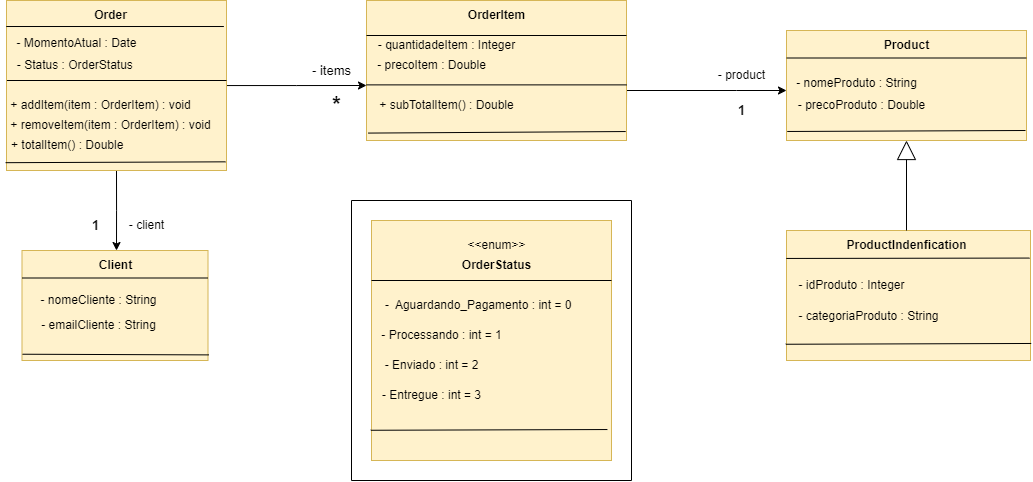

The diagram above was exported from draw.io. Its source (the exported page's mxGraphModel, read from the mxfile embedded in the PNG):
<mxGraphModel dx="1105" dy="586" grid="1" gridSize="10" guides="1" tooltips="1" connect="1" arrows="1" fold="1" page="1" pageScale="1" pageWidth="3300" pageHeight="4681" math="0" shadow="0">
  <root>
    <mxCell id="0" />
    <mxCell id="1" parent="0" />
    <mxCell id="zNWkc-Qm3G2AjS65rSB0-1" style="edgeStyle=orthogonalEdgeStyle;rounded=0;orthogonalLoop=1;jettySize=auto;html=1;exitX=0.5;exitY=1;exitDx=0;exitDy=0;" edge="1" parent="1" source="zNWkc-Qm3G2AjS65rSB0-3">
      <mxGeometry relative="1" as="geometry">
        <mxPoint x="196" y="780" as="targetPoint" />
      </mxGeometry>
    </mxCell>
    <mxCell id="zNWkc-Qm3G2AjS65rSB0-2" style="edgeStyle=orthogonalEdgeStyle;rounded=0;orthogonalLoop=1;jettySize=auto;html=1;" edge="1" parent="1" source="zNWkc-Qm3G2AjS65rSB0-3">
      <mxGeometry relative="1" as="geometry">
        <mxPoint x="446" y="615" as="targetPoint" />
      </mxGeometry>
    </mxCell>
    <mxCell id="zNWkc-Qm3G2AjS65rSB0-3" value="" style="rounded=0;whiteSpace=wrap;html=1;fillColor=#fff2cc;strokeColor=#d6b656;" vertex="1" parent="1">
      <mxGeometry x="86" y="530" width="220" height="170" as="geometry" />
    </mxCell>
    <mxCell id="zNWkc-Qm3G2AjS65rSB0-4" value="" style="endArrow=none;html=1;rounded=0;exitX=-0.001;exitY=0.153;exitDx=0;exitDy=0;entryX=0.988;entryY=0.153;entryDx=0;entryDy=0;entryPerimeter=0;exitPerimeter=0;" edge="1" parent="1" source="zNWkc-Qm3G2AjS65rSB0-3" target="zNWkc-Qm3G2AjS65rSB0-3">
      <mxGeometry width="50" height="50" relative="1" as="geometry">
        <mxPoint x="106" y="550" as="sourcePoint" />
        <mxPoint x="226" y="550" as="targetPoint" />
      </mxGeometry>
    </mxCell>
    <mxCell id="zNWkc-Qm3G2AjS65rSB0-5" value="&lt;b&gt;Order&lt;/b&gt;" style="text;html=1;align=center;verticalAlign=middle;resizable=0;points=[];autosize=1;strokeColor=none;fillColor=none;" vertex="1" parent="1">
      <mxGeometry x="160" y="530" width="60" height="30" as="geometry" />
    </mxCell>
    <mxCell id="zNWkc-Qm3G2AjS65rSB0-6" value="- MomentoAtual : Date&lt;div&gt;&lt;br&gt;&lt;/div&gt;" style="text;html=1;align=center;verticalAlign=middle;resizable=0;points=[];autosize=1;strokeColor=none;fillColor=none;" vertex="1" parent="1">
      <mxGeometry x="86" y="560" width="140" height="40" as="geometry" />
    </mxCell>
    <mxCell id="zNWkc-Qm3G2AjS65rSB0-7" value="- Status : OrderStatus&amp;nbsp;" style="text;html=1;align=center;verticalAlign=middle;resizable=0;points=[];autosize=1;strokeColor=none;fillColor=none;" vertex="1" parent="1">
      <mxGeometry x="86" y="580" width="140" height="30" as="geometry" />
    </mxCell>
    <mxCell id="zNWkc-Qm3G2AjS65rSB0-8" value="" style="endArrow=none;html=1;rounded=0;exitX=0.004;exitY=0.593;exitDx=0;exitDy=0;exitPerimeter=0;entryX=1.002;entryY=0.593;entryDx=0;entryDy=0;entryPerimeter=0;" edge="1" parent="1">
      <mxGeometry width="50" height="50" relative="1" as="geometry">
        <mxPoint x="86.44" y="610" as="sourcePoint" />
        <mxPoint x="306.00000000000006" y="610" as="targetPoint" />
      </mxGeometry>
    </mxCell>
    <mxCell id="zNWkc-Qm3G2AjS65rSB0-9" value="+ addItem(item : OrderItem) : void" style="text;html=1;align=center;verticalAlign=middle;resizable=0;points=[];autosize=1;strokeColor=none;fillColor=none;" vertex="1" parent="1">
      <mxGeometry x="80" y="620" width="200" height="30" as="geometry" />
    </mxCell>
    <mxCell id="zNWkc-Qm3G2AjS65rSB0-10" value="+ removeItem(item : OrderItem) : void" style="text;html=1;align=center;verticalAlign=middle;resizable=0;points=[];autosize=1;strokeColor=none;fillColor=none;" vertex="1" parent="1">
      <mxGeometry x="80" y="640" width="220" height="30" as="geometry" />
    </mxCell>
    <mxCell id="zNWkc-Qm3G2AjS65rSB0-11" value="+ totalItem() : Double&amp;nbsp;&amp;nbsp;" style="text;html=1;align=center;verticalAlign=middle;resizable=0;points=[];autosize=1;strokeColor=none;fillColor=none;" vertex="1" parent="1">
      <mxGeometry x="80" y="660" width="140" height="30" as="geometry" />
    </mxCell>
    <mxCell id="zNWkc-Qm3G2AjS65rSB0-12" value="" style="rounded=0;whiteSpace=wrap;html=1;fillColor=#fff2cc;strokeColor=#d6b656;" vertex="1" parent="1">
      <mxGeometry x="101.5" y="780" width="186" height="110" as="geometry" />
    </mxCell>
    <mxCell id="zNWkc-Qm3G2AjS65rSB0-13" value="&lt;b&gt;Client&lt;/b&gt;" style="text;html=1;align=center;verticalAlign=middle;resizable=0;points=[];autosize=1;strokeColor=none;fillColor=none;" vertex="1" parent="1">
      <mxGeometry x="164.5" y="780" width="60" height="30" as="geometry" />
    </mxCell>
    <mxCell id="zNWkc-Qm3G2AjS65rSB0-14" value="- nomeCliente : String" style="text;html=1;align=center;verticalAlign=middle;resizable=0;points=[];autosize=1;strokeColor=none;fillColor=none;" vertex="1" parent="1">
      <mxGeometry x="107.5" y="815" width="140" height="30" as="geometry" />
    </mxCell>
    <mxCell id="zNWkc-Qm3G2AjS65rSB0-15" value="- emailCliente : String" style="text;html=1;align=center;verticalAlign=middle;resizable=0;points=[];autosize=1;strokeColor=none;fillColor=none;" vertex="1" parent="1">
      <mxGeometry x="107.5" y="840" width="140" height="30" as="geometry" />
    </mxCell>
    <mxCell id="zNWkc-Qm3G2AjS65rSB0-16" value="" style="endArrow=none;html=1;rounded=0;entryX=0;entryY=0.25;entryDx=0;entryDy=0;exitX=1;exitY=0.25;exitDx=0;exitDy=0;" edge="1" parent="1" source="zNWkc-Qm3G2AjS65rSB0-12" target="zNWkc-Qm3G2AjS65rSB0-12">
      <mxGeometry width="50" height="50" relative="1" as="geometry">
        <mxPoint x="273.5" y="730" as="sourcePoint" />
        <mxPoint x="323.5" y="680" as="targetPoint" />
      </mxGeometry>
    </mxCell>
    <mxCell id="zNWkc-Qm3G2AjS65rSB0-17" style="edgeStyle=orthogonalEdgeStyle;rounded=0;orthogonalLoop=1;jettySize=auto;html=1;exitX=1;exitY=0.75;exitDx=0;exitDy=0;" edge="1" parent="1" source="zNWkc-Qm3G2AjS65rSB0-18">
      <mxGeometry relative="1" as="geometry">
        <mxPoint x="866" y="620" as="targetPoint" />
        <Array as="points">
          <mxPoint x="816" y="620" />
          <mxPoint x="816" y="620" />
        </Array>
      </mxGeometry>
    </mxCell>
    <mxCell id="zNWkc-Qm3G2AjS65rSB0-18" value="" style="rounded=0;whiteSpace=wrap;html=1;fillColor=#fff2cc;strokeColor=#d6b656;" vertex="1" parent="1">
      <mxGeometry x="446" y="530" width="260" height="140" as="geometry" />
    </mxCell>
    <mxCell id="zNWkc-Qm3G2AjS65rSB0-19" value="&lt;b&gt;OrderItem&lt;/b&gt;" style="text;html=1;align=center;verticalAlign=middle;resizable=0;points=[];autosize=1;strokeColor=none;fillColor=none;" vertex="1" parent="1">
      <mxGeometry x="536" y="530" width="80" height="30" as="geometry" />
    </mxCell>
    <mxCell id="zNWkc-Qm3G2AjS65rSB0-20" value="" style="endArrow=none;html=1;rounded=0;entryX=1;entryY=0.25;entryDx=0;entryDy=0;exitX=0;exitY=0.25;exitDx=0;exitDy=0;elbow=vertical;" edge="1" parent="1" source="zNWkc-Qm3G2AjS65rSB0-18" target="zNWkc-Qm3G2AjS65rSB0-18">
      <mxGeometry width="50" height="50" relative="1" as="geometry">
        <mxPoint x="396" y="700" as="sourcePoint" />
        <mxPoint x="446" y="650" as="targetPoint" />
      </mxGeometry>
    </mxCell>
    <mxCell id="zNWkc-Qm3G2AjS65rSB0-21" value="- quantidadeItem : Integer" style="text;html=1;align=center;verticalAlign=middle;resizable=0;points=[];autosize=1;strokeColor=none;fillColor=none;" vertex="1" parent="1">
      <mxGeometry x="446" y="560" width="160" height="30" as="geometry" />
    </mxCell>
    <mxCell id="zNWkc-Qm3G2AjS65rSB0-22" value="- precoItem : Double" style="text;html=1;align=center;verticalAlign=middle;resizable=0;points=[];autosize=1;strokeColor=none;fillColor=none;" vertex="1" parent="1">
      <mxGeometry x="446" y="580" width="130" height="30" as="geometry" />
    </mxCell>
    <mxCell id="zNWkc-Qm3G2AjS65rSB0-23" value="" style="endArrow=none;html=1;rounded=0;entryX=1;entryY=0.75;entryDx=0;entryDy=0;exitX=0;exitY=0.75;exitDx=0;exitDy=0;" edge="1" parent="1">
      <mxGeometry width="50" height="50" relative="1" as="geometry">
        <mxPoint x="446" y="614.38" as="sourcePoint" />
        <mxPoint x="706" y="614.38" as="targetPoint" />
      </mxGeometry>
    </mxCell>
    <mxCell id="zNWkc-Qm3G2AjS65rSB0-24" value="+ subTotalItem() : Double" style="text;html=1;align=center;verticalAlign=middle;resizable=0;points=[];autosize=1;strokeColor=none;fillColor=none;" vertex="1" parent="1">
      <mxGeometry x="446" y="620" width="160" height="30" as="geometry" />
    </mxCell>
    <mxCell id="zNWkc-Qm3G2AjS65rSB0-25" value="" style="rounded=0;whiteSpace=wrap;html=1;fillColor=#fff2cc;strokeColor=#d6b656;" vertex="1" parent="1">
      <mxGeometry x="866" y="560" width="240" height="110" as="geometry" />
    </mxCell>
    <mxCell id="zNWkc-Qm3G2AjS65rSB0-26" value="&lt;b&gt;Product&lt;/b&gt;" style="text;html=1;align=center;verticalAlign=middle;resizable=0;points=[];autosize=1;strokeColor=none;fillColor=none;" vertex="1" parent="1">
      <mxGeometry x="951" y="560" width="70" height="30" as="geometry" />
    </mxCell>
    <mxCell id="zNWkc-Qm3G2AjS65rSB0-27" value="- nomeProduto : String&lt;div&gt;&lt;div&gt;&lt;br&gt;&lt;/div&gt;&lt;/div&gt;" style="text;html=1;align=center;verticalAlign=middle;resizable=0;points=[];autosize=1;strokeColor=none;fillColor=none;" vertex="1" parent="1">
      <mxGeometry x="866" y="600" width="140" height="40" as="geometry" />
    </mxCell>
    <mxCell id="zNWkc-Qm3G2AjS65rSB0-28" value="- precoProduto : Double" style="text;html=1;align=center;verticalAlign=middle;resizable=0;points=[];autosize=1;strokeColor=none;fillColor=none;" vertex="1" parent="1">
      <mxGeometry x="866" y="620" width="150" height="30" as="geometry" />
    </mxCell>
    <mxCell id="zNWkc-Qm3G2AjS65rSB0-29" value="" style="endArrow=none;html=1;rounded=0;entryX=1;entryY=0.25;entryDx=0;entryDy=0;exitX=0;exitY=0.25;exitDx=0;exitDy=0;" edge="1" parent="1" source="zNWkc-Qm3G2AjS65rSB0-25" target="zNWkc-Qm3G2AjS65rSB0-25">
      <mxGeometry width="50" height="50" relative="1" as="geometry">
        <mxPoint x="476" y="770" as="sourcePoint" />
        <mxPoint x="526" y="720" as="targetPoint" />
      </mxGeometry>
    </mxCell>
    <mxCell id="zNWkc-Qm3G2AjS65rSB0-30" value="" style="endArrow=none;html=1;rounded=0;entryX=1.005;entryY=0.949;entryDx=0;entryDy=0;entryPerimeter=0;exitX=0.003;exitY=0.943;exitDx=0;exitDy=0;exitPerimeter=0;" edge="1" parent="1" source="zNWkc-Qm3G2AjS65rSB0-12" target="zNWkc-Qm3G2AjS65rSB0-12">
      <mxGeometry width="50" height="50" relative="1" as="geometry">
        <mxPoint x="96" y="910" as="sourcePoint" />
        <mxPoint x="456" y="730" as="targetPoint" />
      </mxGeometry>
    </mxCell>
    <mxCell id="zNWkc-Qm3G2AjS65rSB0-31" value="" style="endArrow=none;html=1;rounded=0;exitX=-0.004;exitY=0.954;exitDx=0;exitDy=0;exitPerimeter=0;entryX=0.996;entryY=0.949;entryDx=0;entryDy=0;entryPerimeter=0;" edge="1" parent="1" source="zNWkc-Qm3G2AjS65rSB0-3" target="zNWkc-Qm3G2AjS65rSB0-3">
      <mxGeometry width="50" height="50" relative="1" as="geometry">
        <mxPoint x="406" y="780" as="sourcePoint" />
        <mxPoint x="456" y="730" as="targetPoint" />
      </mxGeometry>
    </mxCell>
    <mxCell id="zNWkc-Qm3G2AjS65rSB0-32" value="" style="endArrow=none;html=1;rounded=0;exitX=0.006;exitY=0.947;exitDx=0;exitDy=0;exitPerimeter=0;entryX=0.997;entryY=0.936;entryDx=0;entryDy=0;entryPerimeter=0;" edge="1" parent="1" source="zNWkc-Qm3G2AjS65rSB0-18" target="zNWkc-Qm3G2AjS65rSB0-18">
      <mxGeometry width="50" height="50" relative="1" as="geometry">
        <mxPoint x="686" y="780" as="sourcePoint" />
        <mxPoint x="736" y="730" as="targetPoint" />
      </mxGeometry>
    </mxCell>
    <mxCell id="zNWkc-Qm3G2AjS65rSB0-33" value="" style="endArrow=none;html=1;rounded=0;entryX=0.003;entryY=0.918;entryDx=0;entryDy=0;entryPerimeter=0;" edge="1" parent="1" target="zNWkc-Qm3G2AjS65rSB0-25">
      <mxGeometry width="50" height="50" relative="1" as="geometry">
        <mxPoint x="1105" y="660" as="sourcePoint" />
        <mxPoint x="736" y="730" as="targetPoint" />
      </mxGeometry>
    </mxCell>
    <mxCell id="zNWkc-Qm3G2AjS65rSB0-34" value="" style="whiteSpace=wrap;html=1;aspect=fixed;fillColor=#fff2cc;strokeColor=#d6b656;" vertex="1" parent="1">
      <mxGeometry x="450.99999999999994" y="750" width="240" height="240" as="geometry" />
    </mxCell>
    <mxCell id="zNWkc-Qm3G2AjS65rSB0-35" value="&amp;lt;&amp;lt;enum&amp;gt;&amp;gt;" style="text;html=1;align=center;verticalAlign=middle;resizable=0;points=[];autosize=1;strokeColor=none;fillColor=none;" vertex="1" parent="1">
      <mxGeometry x="536" y="760" width="80" height="30" as="geometry" />
    </mxCell>
    <mxCell id="zNWkc-Qm3G2AjS65rSB0-36" value="&lt;b&gt;OrderStatus&lt;/b&gt;" style="text;html=1;align=center;verticalAlign=middle;resizable=0;points=[];autosize=1;strokeColor=none;fillColor=none;" vertex="1" parent="1">
      <mxGeometry x="531" y="780" width="90" height="30" as="geometry" />
    </mxCell>
    <mxCell id="zNWkc-Qm3G2AjS65rSB0-37" value="" style="endArrow=none;html=1;rounded=0;exitX=0;exitY=0.25;exitDx=0;exitDy=0;entryX=1;entryY=0.25;entryDx=0;entryDy=0;" edge="1" parent="1" source="zNWkc-Qm3G2AjS65rSB0-34" target="zNWkc-Qm3G2AjS65rSB0-34">
      <mxGeometry width="50" height="50" relative="1" as="geometry">
        <mxPoint x="561" y="940" as="sourcePoint" />
        <mxPoint x="611" y="890" as="targetPoint" />
      </mxGeometry>
    </mxCell>
    <mxCell id="zNWkc-Qm3G2AjS65rSB0-38" value="-&amp;nbsp; Aguardando_Pagamento : int = 0&amp;nbsp;&amp;nbsp;" style="text;html=1;align=center;verticalAlign=middle;resizable=0;points=[];autosize=1;strokeColor=none;fillColor=none;" vertex="1" parent="1">
      <mxGeometry x="450.99999999999994" y="820" width="220" height="30" as="geometry" />
    </mxCell>
    <mxCell id="zNWkc-Qm3G2AjS65rSB0-39" value="- Processando : int = 1" style="text;html=1;align=center;verticalAlign=middle;resizable=0;points=[];autosize=1;strokeColor=none;fillColor=none;" vertex="1" parent="1">
      <mxGeometry x="450.99999999999994" y="850" width="140" height="30" as="geometry" />
    </mxCell>
    <mxCell id="zNWkc-Qm3G2AjS65rSB0-40" value="- Enviado : int = 2" style="text;html=1;align=center;verticalAlign=middle;resizable=0;points=[];autosize=1;strokeColor=none;fillColor=none;" vertex="1" parent="1">
      <mxGeometry x="450.99999999999994" y="880" width="120" height="30" as="geometry" />
    </mxCell>
    <mxCell id="zNWkc-Qm3G2AjS65rSB0-41" value="- Entregue : int = 3" style="text;html=1;align=center;verticalAlign=middle;resizable=0;points=[];autosize=1;strokeColor=none;fillColor=none;" vertex="1" parent="1">
      <mxGeometry x="450.99999999999994" y="910" width="120" height="30" as="geometry" />
    </mxCell>
    <mxCell id="zNWkc-Qm3G2AjS65rSB0-42" value="" style="endArrow=none;html=1;rounded=0;exitX=-0.003;exitY=0.874;exitDx=0;exitDy=0;exitPerimeter=0;entryX=0.983;entryY=0.871;entryDx=0;entryDy=0;entryPerimeter=0;" edge="1" parent="1" source="zNWkc-Qm3G2AjS65rSB0-34" target="zNWkc-Qm3G2AjS65rSB0-34">
      <mxGeometry width="50" height="50" relative="1" as="geometry">
        <mxPoint x="581" y="840" as="sourcePoint" />
        <mxPoint x="631" y="790" as="targetPoint" />
      </mxGeometry>
    </mxCell>
    <mxCell id="zNWkc-Qm3G2AjS65rSB0-43" value="" style="endArrow=none;html=1;rounded=0;" edge="1" parent="1">
      <mxGeometry width="50" height="50" relative="1" as="geometry">
        <mxPoint x="711" y="730" as="sourcePoint" />
        <mxPoint x="430.99999999999994" y="730" as="targetPoint" />
      </mxGeometry>
    </mxCell>
    <mxCell id="zNWkc-Qm3G2AjS65rSB0-44" value="" style="endArrow=none;html=1;rounded=0;" edge="1" parent="1">
      <mxGeometry width="50" height="50" relative="1" as="geometry">
        <mxPoint x="430.99999999999994" y="1010" as="sourcePoint" />
        <mxPoint x="430.99999999999994" y="730" as="targetPoint" />
      </mxGeometry>
    </mxCell>
    <mxCell id="zNWkc-Qm3G2AjS65rSB0-45" value="" style="endArrow=none;html=1;rounded=0;" edge="1" parent="1">
      <mxGeometry width="50" height="50" relative="1" as="geometry">
        <mxPoint x="711" y="1010" as="sourcePoint" />
        <mxPoint x="711" y="730" as="targetPoint" />
      </mxGeometry>
    </mxCell>
    <mxCell id="zNWkc-Qm3G2AjS65rSB0-46" value="" style="endArrow=none;html=1;rounded=0;" edge="1" parent="1">
      <mxGeometry width="50" height="50" relative="1" as="geometry">
        <mxPoint x="430.99999999999994" y="1010" as="sourcePoint" />
        <mxPoint x="711" y="1010" as="targetPoint" />
      </mxGeometry>
    </mxCell>
    <mxCell id="zNWkc-Qm3G2AjS65rSB0-47" value="&lt;b style=&quot;font-size: 22px;&quot;&gt;*&lt;/b&gt;" style="text;html=1;align=center;verticalAlign=middle;resizable=0;points=[];autosize=1;strokeColor=none;fillColor=none;spacingTop=-1;fontSize=22;" vertex="1" parent="1">
      <mxGeometry x="401" y="615" width="30" height="40" as="geometry" />
    </mxCell>
    <mxCell id="zNWkc-Qm3G2AjS65rSB0-48" value="- items" style="text;html=1;align=center;verticalAlign=middle;resizable=0;points=[];autosize=1;strokeColor=none;fillColor=none;fontSize=13;" vertex="1" parent="1">
      <mxGeometry x="381" y="585" width="60" height="30" as="geometry" />
    </mxCell>
    <mxCell id="zNWkc-Qm3G2AjS65rSB0-49" value="&lt;b&gt;&lt;font style=&quot;font-size: 13px;&quot;&gt;1&lt;/font&gt;&lt;/b&gt;" style="text;html=1;align=center;verticalAlign=middle;resizable=0;points=[];autosize=1;strokeColor=none;fillColor=none;" vertex="1" parent="1">
      <mxGeometry x="160" y="740" width="30" height="30" as="geometry" />
    </mxCell>
    <mxCell id="zNWkc-Qm3G2AjS65rSB0-50" value="- client" style="text;html=1;align=center;verticalAlign=middle;resizable=0;points=[];autosize=1;strokeColor=none;fillColor=none;" vertex="1" parent="1">
      <mxGeometry x="196" y="740" width="60" height="30" as="geometry" />
    </mxCell>
    <mxCell id="zNWkc-Qm3G2AjS65rSB0-51" value="- product" style="text;html=1;align=center;verticalAlign=middle;resizable=0;points=[];autosize=1;strokeColor=none;fillColor=none;" vertex="1" parent="1">
      <mxGeometry x="786" y="590" width="70" height="30" as="geometry" />
    </mxCell>
    <mxCell id="zNWkc-Qm3G2AjS65rSB0-52" value="&lt;b&gt;&lt;font style=&quot;font-size: 13px;&quot;&gt;1&lt;/font&gt;&lt;/b&gt;" style="text;html=1;align=center;verticalAlign=middle;resizable=0;points=[];autosize=1;strokeColor=none;fillColor=none;" vertex="1" parent="1">
      <mxGeometry x="806" y="625" width="30" height="30" as="geometry" />
    </mxCell>
    <mxCell id="zNWkc-Qm3G2AjS65rSB0-54" value="" style="rounded=0;whiteSpace=wrap;html=1;fillColor=#fff2cc;strokeColor=#d6b656;" vertex="1" parent="1">
      <mxGeometry x="866" y="760" width="244" height="130" as="geometry" />
    </mxCell>
    <mxCell id="zNWkc-Qm3G2AjS65rSB0-59" value="" style="edgeStyle=orthogonalEdgeStyle;rounded=0;orthogonalLoop=1;jettySize=auto;html=1;entryX=0.5;entryY=1;entryDx=0;entryDy=0;endArrow=block;endFill=0;startSize=10;endSize=17;" edge="1" parent="1" source="zNWkc-Qm3G2AjS65rSB0-55" target="zNWkc-Qm3G2AjS65rSB0-25">
      <mxGeometry relative="1" as="geometry" />
    </mxCell>
    <mxCell id="zNWkc-Qm3G2AjS65rSB0-55" value="&lt;b&gt;ProductIndenfication&lt;/b&gt;" style="text;html=1;align=center;verticalAlign=middle;resizable=0;points=[];autosize=1;strokeColor=none;fillColor=none;" vertex="1" parent="1">
      <mxGeometry x="916" y="760" width="140" height="30" as="geometry" />
    </mxCell>
    <mxCell id="zNWkc-Qm3G2AjS65rSB0-56" value="" style="endArrow=none;html=1;rounded=0;entryX=0.996;entryY=0.212;entryDx=0;entryDy=0;entryPerimeter=0;exitX=-0.001;exitY=0.215;exitDx=0;exitDy=0;exitPerimeter=0;" edge="1" parent="1" source="zNWkc-Qm3G2AjS65rSB0-54" target="zNWkc-Qm3G2AjS65rSB0-54">
      <mxGeometry width="50" height="50" relative="1" as="geometry">
        <mxPoint x="870" y="790" as="sourcePoint" />
        <mxPoint x="890" y="760" as="targetPoint" />
      </mxGeometry>
    </mxCell>
    <mxCell id="zNWkc-Qm3G2AjS65rSB0-57" value="- idProduto : Integer" style="text;html=1;align=center;verticalAlign=middle;resizable=0;points=[];autosize=1;strokeColor=none;fillColor=none;" vertex="1" parent="1">
      <mxGeometry x="866" y="800" width="130" height="30" as="geometry" />
    </mxCell>
    <mxCell id="zNWkc-Qm3G2AjS65rSB0-58" value="- categoriaProduto : String" style="text;html=1;align=center;verticalAlign=middle;resizable=0;points=[];autosize=1;strokeColor=none;fillColor=none;" vertex="1" parent="1">
      <mxGeometry x="868" y="831" width="160" height="30" as="geometry" />
    </mxCell>
    <mxCell id="zNWkc-Qm3G2AjS65rSB0-60" value="" style="endArrow=none;html=1;rounded=0;entryX=1.003;entryY=0.869;entryDx=0;entryDy=0;entryPerimeter=0;exitX=-0.003;exitY=0.875;exitDx=0;exitDy=0;exitPerimeter=0;" edge="1" parent="1" source="zNWkc-Qm3G2AjS65rSB0-54" target="zNWkc-Qm3G2AjS65rSB0-54">
      <mxGeometry width="50" height="50" relative="1" as="geometry">
        <mxPoint x="970" y="840" as="sourcePoint" />
        <mxPoint x="1020" y="790" as="targetPoint" />
      </mxGeometry>
    </mxCell>
  </root>
</mxGraphModel>